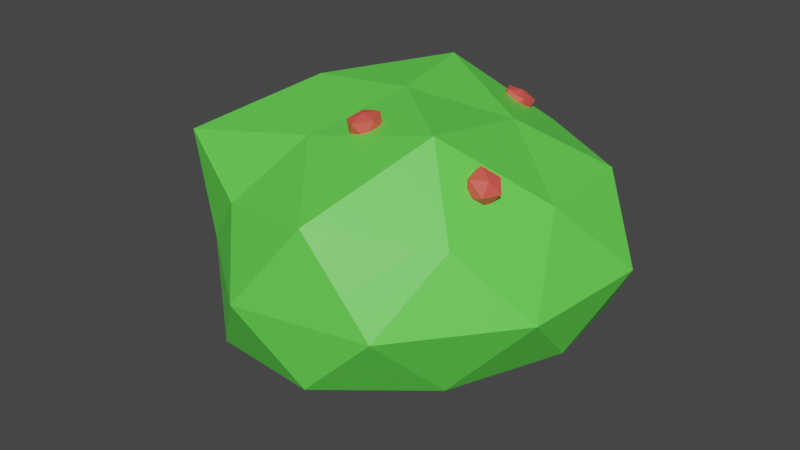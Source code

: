 # Source: Bush.blend  (saved by Blender 2.81.16; exported with 4.5.12 LTS)
import bpy
from mathutils import Matrix  # noqa: F401  (used for matrix-valued properties, if any)

bpy.ops.wm.read_factory_settings(use_empty=True)
scene = bpy.context.scene
scene.name = 'Scene'

# ---- collections
col_collection = bpy.data.collections.new('Collection'); scene.collection.children.link(col_collection)

# ---- materials (node trees are filled in below, after node groups)
mat_bush = bpy.data.materials.new('Bush')
mat_bush.use_transparent_shadow = False
mat_berries = bpy.data.materials.new('Berries')
mat_berries.use_transparent_shadow = False

# ---- material node trees
mat_bush.use_nodes = True; mat_bush.node_tree.nodes.clear()
_N = mat_bush.node_tree.nodes; _L = mat_bush.node_tree.links
n0 = _N.new('ShaderNodeOutputMaterial'); n0.name = 'Material Output'; n0.location = (300, 300)
n1 = _N.new('ShaderNodeBsdfPrincipled'); n1.name = 'Principled BSDF'; n1.location = (10, 300)
n1.distribution = 'GGX'
n1.subsurface_method = 'BURLEY'
n1.inputs[0].default_value = (0.1275, 0.8, 0.07915, 1.0)
n1.inputs[3].default_value = 1.45
n1.inputs[27].default_value = (0.0, 0.0, 0.0, 1.0)
n1.inputs[28].default_value = 1.0
_L.new(n1.outputs[0], n0.inputs[0])
n0.is_active_output = True
mat_berries.use_nodes = True; mat_berries.node_tree.nodes.clear()
_N = mat_berries.node_tree.nodes; _L = mat_berries.node_tree.links
n0 = _N.new('ShaderNodeOutputMaterial'); n0.name = 'Material Output'; n0.location = (300, 300)
n1 = _N.new('ShaderNodeBsdfPrincipled'); n1.name = 'Principled BSDF'; n1.location = (10, 300)
n1.distribution = 'GGX'
n1.subsurface_method = 'BURLEY'
n1.inputs[0].default_value = (0.8, 0.09395, 0.0715, 1.0)
n1.inputs[3].default_value = 1.45
n1.inputs[27].default_value = (0.0, 0.0, 0.0, 1.0)
n1.inputs[28].default_value = 1.0
_L.new(n1.outputs[0], n0.inputs[0])
n0.is_active_output = True

# ---- world
world_world = bpy.data.worlds.new('World'); scene.world = world_world
world_world.use_nodes = True; world_world.node_tree.nodes.clear()
_N = world_world.node_tree.nodes; _L = world_world.node_tree.links
n0 = _N.new('ShaderNodeOutputWorld'); n0.name = 'World Output'; n0.location = (300, 300)
n1 = _N.new('ShaderNodeBackground'); n1.name = 'Background'; n1.location = (10, 300)
n1.inputs[0].default_value = (0.05088, 0.05088, 0.05088, 1.0)
_L.new(n1.outputs[0], n0.inputs[0])
n0.is_active_output = True
world_world.color = (0.05088, 0.05088, 0.05088)
world_world.use_sun_shadow = False
world_world.sun_shadow_jitter_overblur = 0.0

# ---- meshes
me_cube_005 = bpy.data.meshes.new('Cube.005')
me_cube_005.from_pydata([(1.738, -4.137, 1.865), (9.665, 5.014, 32.15), (-21.71, 6.329, 16.35), (-23.67, 4.826, -18.61), (11.99, 5.71, -26.22), (31.89, 5.77, 3.729), (-8.377, 25.0, 26.81), (-30.15, 26.58, -0.1075), (-6.305, 26.7, -28.85), (26.92, 26.18, -14.79), (24.13, 25.86, 20.08), (1.944, 37.2, 1.576), (-14.75, -5.519, 12.38), (5.786, -1.734, 17.02), (-9.176, 3.323, 29.06), (23.32, 4.052, 19.32), (18.55, -2.759, 2.393), (-13.63, -5.943, -10.67), (-26.27, 4.103, 0.4053), (8.222, -3.292, -14.31), (-6.068, 3.055, -27.58), (27.98, 2.689, -14.99), (20.46, 15.95, 31.17), (33.93, 15.88, 14.11), (-16.13, 15.95, 23.5), (-0.2203, 15.81, 35.41), (-31.58, 15.64, -11.05), (-29.65, 16.06, 10.08), (3.536, 16.01, -28.51), (-15.65, 15.91, -25.15), (35.85, 15.81, -6.906), (22.14, 15.97, -23.22), (9.716, 29.03, 31.86), (-25.01, 29.16, 18.78), (-19.39, 27.45, -15.6), (11.57, 27.15, -23.0), (28.63, 27.16, 3.131), (-3.929, 32.82, 15.95), (16.75, 37.54, 14.09), (-15.58, 35.13, 0.861), (-3.253, 36.66, -16.36), (15.04, 33.13, -6.724), (4.215, 33.63, 12.49), (5.739, 34.13, 14.53), (2.818, 33.65, 14.68), (1.7, 33.96, 11.95), (3.929, 34.63, 10.12), (6.425, 34.74, 11.71), (3.76, 36.17, 15.38), (1.634, 36.08, 14.02), (2.135, 36.68, 11.09), (5.056, 37.17, 10.94), (6.174, 36.86, 13.67), (3.659, 37.19, 13.12), (6.75, 28.94, -18.38), (7.474, 30.0, -16.13), (4.885, 30.5, -17.48), (5.137, 29.62, -20.3), (7.881, 28.57, -20.68), (9.326, 28.8, -18.11), (6.656, 32.64, -17.21), (5.426, 32.44, -19.41), (7.17, 31.22, -21.58), (9.759, 30.72, -20.23), (9.507, 31.61, -17.41), (7.895, 32.28, -19.33), (-19.55, 28.02, -7.518), (-17.37, 29.18, -6.719), (-19.82, 28.87, -5.082), (-22.07, 28.22, -6.905), (-21.0, 28.12, -9.669), (-18.1, 28.71, -9.554), (-19.03, 31.45, -5.781), (-21.5, 30.95, -5.879), (-22.44, 30.44, -8.722), (-19.99, 30.74, -10.36), (-17.75, 31.39, -8.536), (-20.26, 31.59, -7.923), (21.5, 29.85, 10.98), (21.15, 31.55, 9.044), (23.32, 29.53, 9.159), (23.53, 28.57, 11.95), (21.49, 29.99, 13.57), (20.02, 31.83, 11.77), (24.03, 32.23, 9.252), (25.29, 30.66, 10.78), (24.26, 30.8, 13.64), (22.09, 32.82, 13.53), (21.88, 33.78, 10.73), (23.92, 32.5, 11.71)], [], [(0, 13, 12), (1, 13, 15), (0, 12, 17), (0, 17, 19), (0, 19, 16), (1, 15, 22), (2, 14, 24), (3, 18, 26), (4, 20, 28), (5, 21, 30), (1, 22, 25), (2, 24, 27), (3, 26, 29), (4, 28, 31), (5, 30, 23), (6, 32, 37), (7, 33, 39), (8, 34, 40), (9, 35, 41), (10, 36, 38), (38, 41, 11), (38, 36, 41), (36, 9, 41), (41, 40, 11), (41, 35, 40), (35, 8, 40), (40, 39, 11), (40, 34, 39), (34, 7, 39), (39, 37, 11), (39, 33, 37), (33, 6, 37), (37, 38, 11), (37, 32, 38), (32, 10, 38), (23, 36, 10), (23, 30, 36), (30, 9, 36), (31, 35, 9), (31, 28, 35), (28, 8, 35), (29, 34, 8), (29, 26, 34), (26, 7, 34), (27, 33, 7), (27, 24, 33), (24, 6, 33), (25, 32, 6), (25, 22, 32), (22, 10, 32), (30, 31, 9), (30, 21, 31), (21, 4, 31), (28, 29, 8), (28, 20, 29), (20, 3, 29), (26, 27, 7), (26, 18, 27), (18, 2, 27), (24, 25, 6), (24, 14, 25), (14, 1, 25), (22, 23, 10), (22, 15, 23), (15, 5, 23), (16, 21, 5), (16, 19, 21), (19, 4, 21), (19, 20, 4), (19, 17, 20), (17, 3, 20), (17, 18, 3), (17, 12, 18), (12, 2, 18), (15, 16, 5), (15, 13, 16), (13, 0, 16), (12, 14, 2), (12, 13, 14), (13, 1, 14), (42, 43, 44), (43, 42, 47), (42, 44, 45), (42, 45, 46), (42, 46, 47), (43, 47, 52), (44, 43, 48), (45, 44, 49), (46, 45, 50), (47, 46, 51), (43, 52, 48), (44, 48, 49), (45, 49, 50), (46, 50, 51), (47, 51, 52), (48, 52, 53), (49, 48, 53), (50, 49, 53), (51, 50, 53), (52, 51, 53), (54, 55, 56), (55, 54, 59), (54, 56, 57), (54, 57, 58), (54, 58, 59), (55, 59, 64), (56, 55, 60), (57, 56, 61), (58, 57, 62), (59, 58, 63), (55, 64, 60), (56, 60, 61), (57, 61, 62), (58, 62, 63), (59, 63, 64), (60, 64, 65), (61, 60, 65), (62, 61, 65), (63, 62, 65), (64, 63, 65), (66, 67, 68), (67, 66, 71), (66, 68, 69), (66, 69, 70), (66, 70, 71), (67, 71, 76), (68, 67, 72), (69, 68, 73), (70, 69, 74), (71, 70, 75), (67, 76, 72), (68, 72, 73), (69, 73, 74), (70, 74, 75), (71, 75, 76), (72, 76, 77), (73, 72, 77), (74, 73, 77), (75, 74, 77), (76, 75, 77), (78, 79, 80), (79, 78, 83), (78, 80, 81), (78, 81, 82), (78, 82, 83), (79, 83, 88), (80, 79, 84), (81, 80, 85), (82, 81, 86), (83, 82, 87), (79, 88, 84), (80, 84, 85), (81, 85, 86), (82, 86, 87), (83, 87, 88), (84, 88, 89), (85, 84, 89), (86, 85, 89), (87, 86, 89), (88, 87, 89)])
me_cube_005.polygons.foreach_set('use_smooth', [True] * 160)
me_cube_005.polygons.foreach_set('material_index', [0, 0, 0, 0, 0, 0, 0, 0, 0, 0, 0, 0, 0, 0, 0, 0, 0, 0, 0, 0, 0, 0, 0, 0, 0, 0, 0, 0, 0, 0, 0, 0, 0, 0, 0, 0, 0, 0, 0, 0, 0, 0, 0, 0, 0, 0, 0, 0, 0, 0, 0, 0, 0, 0, 0, 0, 0, 0, 0, 0, 0, 0, 0, 0, 0, 0, 0, 0, 0, 0, 0, 0, 0, 0, 0, 0, 0, 0, 0, 0, 1, 1, 1, 1, 1, 1, 1, 1, 1, 1, 1, 1, 1, 1, 1, 1, 1, 1, 1, 1, 1, 1, 1, 1, 1, 1, 1, 1, 1, 1, 1, 1, 1, 1, 1, 1, 1, 1, 1, 1, 1, 1, 1, 1, 1, 1, 1, 1, 1, 1, 1, 1, 1, 1, 1, 1, 1, 1, 1, 1, 1, 1, 1, 1, 1, 1, 1, 1, 1, 1, 1, 1, 1, 1, 1, 1, 1, 1, 1, 1])
_k = set([(0, 12), (0, 13), (0, 16), (0, 17), (0, 19), (1, 13), (1, 14), (1, 15), (1, 22), (1, 25), (2, 12), (2, 14), (2, 18), (2, 24), (2, 27), (3, 17), (3, 18), (3, 20), (3, 26), (3, 29), (4, 19), (4, 20), (4, 21), (4, 28), (4, 31), (5, 15), (5, 16), (5, 21), (5, 23), (5, 30), (6, 24), (6, 25), (6, 32), (6, 33), (6, 37), (7, 26), (7, 27), (7, 33), (7, 34), (7, 39), (8, 28), (8, 29), (8, 34), (8, 35), (8, 40), (9, 30), (9, 31), (9, 35), (9, 36), (9, 41), (10, 22), (10, 23), (10, 32), (10, 38), (11, 37), (11, 38), (11, 39), (11, 40), (11, 41), (12, 13), (12, 14), (12, 17), (12, 18), (13, 14), (13, 15), (13, 16), (14, 24), (14, 25), (15, 16), (15, 22), (15, 23), (16, 19), (16, 21), (17, 18), (17, 19), (17, 20), (18, 26), (18, 27), (19, 20), (19, 21), (20, 28), (20, 29), (21, 30), (21, 31), (22, 23), (22, 25), (22, 32), (23, 30), (23, 36), (24, 25), (24, 27), (24, 33), (25, 32), (26, 27), (26, 29), (26, 34), (27, 33), (28, 29), (28, 31), (28, 35), (29, 34), (30, 31), (30, 36), (31, 35), (32, 37), (32, 38), (33, 37), (33, 39), (34, 39), (34, 40), (35, 40), (35, 41), (36, 38), (36, 41), (37, 38), (38, 41), (39, 40), (40, 41), (42, 43), (42, 44), (42, 45), (42, 46), (42, 47), (43, 44), (43, 47), (43, 48), (43, 52), (44, 45), (44, 48), (44, 49), (45, 46), (45, 49), (45, 50), (46, 47), (46, 50), (46, 51), (47, 51), (47, 52), (48, 49), (48, 52), (48, 53), (49, 50), (49, 53), (50, 51), (50, 53), (51, 52), (51, 53), (52, 53), (54, 55), (54, 56), (54, 57), (54, 58), (54, 59), (55, 56), (55, 59), (55, 60), (55, 64), (56, 57), (56, 60), (56, 61), (57, 58), (57, 61), (57, 62), (58, 59), (58, 62), (58, 63), (59, 63), (59, 64), (60, 61), (60, 64), (60, 65), (61, 62), (61, 65), (62, 63), (62, 65), (63, 64), (63, 65), (64, 65), (66, 67), (66, 68), (66, 69), (66, 70), (66, 71), (67, 68), (67, 71), (67, 72), (67, 76), (68, 69), (68, 72), (68, 73), (69, 70), (69, 73), (69, 74), (70, 71), (70, 74), (70, 75), (71, 75), (71, 76), (72, 73), (72, 76), (72, 77), (73, 74), (73, 77), (74, 75), (74, 77), (75, 76), (75, 77), (76, 77), (78, 79), (78, 80), (78, 81), (78, 82), (78, 83), (79, 80), (79, 83), (79, 84), (79, 88), (80, 81), (80, 84), (80, 85), (81, 82), (81, 85), (81, 86), (82, 83), (82, 86), (82, 87), (83, 87), (83, 88), (84, 85), (84, 88), (84, 89), (85, 86), (85, 89), (86, 87), (86, 89), (87, 88), (87, 89), (88, 89)])
me_cube_005.attributes.new('sharp_edge', 'BOOLEAN', 'EDGE').data.foreach_set('value', [ (min(e.vertices), max(e.vertices)) in _k for e in me_cube_005.edges])
_uv = me_cube_005.uv_layers.new(name='UVMap')
_uv.uv.foreach_set('vector', [0.6321, 0.9034, 0.6316, 0.9041, 0.6312, 0.9031, 0.6312, 0.9047, 0.6316, 0.9041, 0.632, 0.9049, 0.6321, 0.9034, 0.6312, 0.9031, 0.6321, 0.9024, 0.6321, 0.9034, 0.6321, 0.9024, 0.6328, 0.9032, 0.6321, 0.9034, 0.6328, 0.9032, 0.6325, 0.9041, 0.6312, 0.9047, 0.632, 0.9049, 0.6315, 0.9051, 0.6309, 0.903, 0.6308, 0.9039, 0.6308, 0.9034, 0.6321, 0.9018, 0.6313, 0.9023, 0.6316, 0.9017, 0.6333, 0.903, 0.6329, 0.9022, 0.6332, 0.9026, 0.6328, 0.9047, 0.6334, 0.904, 0.6333, 0.9045, 0.6312, 0.9047, 0.6315, 0.9051, 0.6308, 0.9044, 0.6309, 0.903, 0.6308, 0.9034, 0.6309, 0.9025, 0.6293, 0.9089, 0.6294, 0.9085, 0.6294, 0.9093, 0.6292, 0.909, 0.6292, 0.9085, 0.6292, 0.9095, 0.6328, 0.9047, 0.6333, 0.9045, 0.6325, 0.9051, 0.6306, 0.9038, 0.6302, 0.9047, 0.6301, 0.9037, 0.6302, 0.9021, 0.6307, 0.9029, 0.6298, 0.9027, 0.6286, 0.9022, 0.6294, 0.9021, 0.6289, 0.9027, 0.6281, 0.9039, 0.6283, 0.9031, 0.6287, 0.9037, 0.6294, 0.9049, 0.6287, 0.9046, 0.6294, 0.9044, 0.6294, 0.9044, 0.6287, 0.9037, 0.6294, 0.9034, 0.6294, 0.9044, 0.6287, 0.9046, 0.6287, 0.9037, 0.6287, 0.9046, 0.6281, 0.9039, 0.6287, 0.9037, 0.6287, 0.9037, 0.6289, 0.9027, 0.6294, 0.9034, 0.6287, 0.9037, 0.6283, 0.9031, 0.6289, 0.9027, 0.6283, 0.9031, 0.6286, 0.9022, 0.6289, 0.9027, 0.6289, 0.9027, 0.6298, 0.9027, 0.6294, 0.9034, 0.6289, 0.9027, 0.6294, 0.9021, 0.6298, 0.9027, 0.6294, 0.9021, 0.6302, 0.9021, 0.6298, 0.9027, 0.6298, 0.9027, 0.6301, 0.9037, 0.6294, 0.9034, 0.6298, 0.9027, 0.6307, 0.9029, 0.6301, 0.9037, 0.6307, 0.9029, 0.6306, 0.9038, 0.6301, 0.9037, 0.6301, 0.9037, 0.6294, 0.9044, 0.6294, 0.9034, 0.6301, 0.9037, 0.6302, 0.9047, 0.6294, 0.9044, 0.6302, 0.9047, 0.6294, 0.9049, 0.6294, 0.9044, 0.6289, 0.9051, 0.6287, 0.9046, 0.6294, 0.9049, 0.6289, 0.9051, 0.6282, 0.9045, 0.6287, 0.9046, 0.6282, 0.9045, 0.6281, 0.9039, 0.6287, 0.9046, 0.628, 0.9035, 0.6283, 0.9031, 0.6281, 0.9039, 0.628, 0.9035, 0.6283, 0.9026, 0.6283, 0.9031, 0.6283, 0.9026, 0.6286, 0.9022, 0.6283, 0.9031, 0.6289, 0.9019, 0.6294, 0.9021, 0.6286, 0.9022, 0.6289, 0.9019, 0.6299, 0.9017, 0.6294, 0.9021, 0.6299, 0.9017, 0.6302, 0.9021, 0.6294, 0.9021, 0.6306, 0.9025, 0.6307, 0.9029, 0.6302, 0.9021, 0.6309, 0.9025, 0.6308, 0.9034, 0.6307, 0.9029, 0.6294, 0.9089, 0.6295, 0.9085, 0.6295, 0.9094, 0.6306, 0.9044, 0.6302, 0.9047, 0.6306, 0.9038, 0.6306, 0.9044, 0.6299, 0.9051, 0.6302, 0.9047, 0.6299, 0.9051, 0.6294, 0.9049, 0.6302, 0.9047, 0.6282, 0.9045, 0.628, 0.9035, 0.6281, 0.9039, 0.6333, 0.9045, 0.6334, 0.904, 0.6335, 0.9035, 0.6334, 0.904, 0.6333, 0.903, 0.6335, 0.9035, 0.6283, 0.9085, 0.6283, 0.9095, 0.6282, 0.909, 0.6285, 0.9095, 0.6285, 0.909, 0.6285, 0.9085, 0.6329, 0.9022, 0.6321, 0.9018, 0.6325, 0.9019, 0.6291, 0.9085, 0.6291, 0.9096, 0.629, 0.9091, 0.6316, 0.9017, 0.6313, 0.9023, 0.6309, 0.9025, 0.6313, 0.9023, 0.6309, 0.903, 0.6309, 0.9025, 0.6307, 0.9034, 0.6306, 0.9044, 0.6306, 0.9038, 0.6292, 0.9094, 0.6291, 0.909, 0.6292, 0.9085, 0.6308, 0.9039, 0.6312, 0.9047, 0.6308, 0.9044, 0.6299, 0.9051, 0.6289, 0.9051, 0.6294, 0.9049, 0.6315, 0.9051, 0.632, 0.9049, 0.6325, 0.9051, 0.632, 0.9049, 0.6328, 0.9047, 0.6325, 0.9051, 0.6325, 0.9041, 0.6334, 0.904, 0.6328, 0.9047, 0.6325, 0.9041, 0.6328, 0.9032, 0.6334, 0.904, 0.6328, 0.9032, 0.6333, 0.903, 0.6334, 0.904, 0.6328, 0.9032, 0.6329, 0.9022, 0.6333, 0.903, 0.6328, 0.9032, 0.6321, 0.9024, 0.6329, 0.9022, 0.6321, 0.9024, 0.6321, 0.9018, 0.6329, 0.9022, 0.6321, 0.9024, 0.6313, 0.9023, 0.6321, 0.9018, 0.6321, 0.9024, 0.6312, 0.9031, 0.6313, 0.9023, 0.6312, 0.9031, 0.6309, 0.903, 0.6313, 0.9023, 0.632, 0.9049, 0.6325, 0.9041, 0.6328, 0.9047, 0.632, 0.9049, 0.6316, 0.9041, 0.6325, 0.9041, 0.6316, 0.9041, 0.6321, 0.9034, 0.6325, 0.9041, 0.6312, 0.9031, 0.6308, 0.9039, 0.6309, 0.903, 0.6312, 0.9031, 0.6316, 0.9041, 0.6308, 0.9039, 0.6316, 0.9041, 0.6312, 0.9047, 0.6308, 0.9039, 0.5024, 0.7374, 0.502, 0.7404, 0.5004, 0.7387, 0.502, 0.7404, 0.5024, 0.7374, 0.5046, 0.7393, 0.4965, 0.7465, 0.4962, 0.7441, 0.4987, 0.7456, 0.499, 0.7417, 0.5011, 0.7426, 0.4987, 0.7441, 0.5024, 0.7374, 0.5046, 0.7368, 0.5046, 0.7393, 0.502, 0.7404, 0.5046, 0.7393, 0.504, 0.7417, 0.5038, 0.7417, 0.5059, 0.7426, 0.5035, 0.7441, 0.4987, 0.7456, 0.4962, 0.7441, 0.4987, 0.7426, 0.4987, 0.7441, 0.5011, 0.7426, 0.5011, 0.7456, 0.5035, 0.7456, 0.5014, 0.7465, 0.5011, 0.7441, 0.5059, 0.7426, 0.5059, 0.7456, 0.5035, 0.7441, 0.4962, 0.7441, 0.4965, 0.7417, 0.4987, 0.7426, 0.4998, 0.7368, 0.5004, 0.7392, 0.4978, 0.7381, 0.4987, 0.7441, 0.5011, 0.7456, 0.499, 0.7465, 0.5035, 0.7456, 0.5011, 0.7441, 0.5035, 0.7426, 0.5035, 0.7441, 0.5059, 0.7456, 0.5038, 0.7465, 0.5004, 0.7392, 0.5004, 0.7417, 0.4982, 0.741, 0.4978, 0.7381, 0.5004, 0.7392, 0.4982, 0.741, 0.4962, 0.7398, 0.4978, 0.7381, 0.4982, 0.741, 0.5035, 0.7426, 0.5011, 0.7441, 0.5014, 0.7417, 0.5024, 0.7374, 0.502, 0.7404, 0.5004, 0.7387, 0.502, 0.7404, 0.5024, 0.7374, 0.5046, 0.7393, 0.4965, 0.7465, 0.4962, 0.7441, 0.4987, 0.7456, 0.499, 0.7417, 0.5011, 0.7426, 0.4987, 0.7441, 0.5024, 0.7374, 0.5046, 0.7368, 0.5046, 0.7393, 0.502, 0.7404, 0.5046, 0.7393, 0.504, 0.7417, 0.5038, 0.7417, 0.5059, 0.7426, 0.5035, 0.7441, 0.4987, 0.7456, 0.4962, 0.7441, 0.4987, 0.7426, 0.4987, 0.7441, 0.5011, 0.7426, 0.5011, 0.7456, 0.5035, 0.7456, 0.5014, 0.7465, 0.5011, 0.7441, 0.5059, 0.7426, 0.5059, 0.7456, 0.5035, 0.7441, 0.4962, 0.7441, 0.4965, 0.7417, 0.4987, 0.7426, 0.4998, 0.7368, 0.5004, 0.7392, 0.4978, 0.7381, 0.4987, 0.7441, 0.5011, 0.7456, 0.499, 0.7465, 0.5035, 0.7456, 0.5011, 0.7441, 0.5035, 0.7426, 0.5035, 0.7441, 0.5059, 0.7456, 0.5038, 0.7465, 0.5004, 0.7392, 0.5004, 0.7417, 0.4982, 0.741, 0.4978, 0.7381, 0.5004, 0.7392, 0.4982, 0.741, 0.4962, 0.7398, 0.4978, 0.7381, 0.4982, 0.741, 0.5035, 0.7426, 0.5011, 0.7441, 0.5014, 0.7417, 0.5024, 0.7374, 0.502, 0.7404, 0.5004, 0.7387, 0.502, 0.7404, 0.5024, 0.7374, 0.5046, 0.7393, 0.4965, 0.7465, 0.4962, 0.7441, 0.4987, 0.7456, 0.499, 0.7417, 0.5011, 0.7426, 0.4987, 0.7441, 0.5024, 0.7374, 0.5046, 0.7368, 0.5046, 0.7393, 0.502, 0.7404, 0.5046, 0.7393, 0.504, 0.7417, 0.5038, 0.7417, 0.5059, 0.7426, 0.5035, 0.7441, 0.4987, 0.7456, 0.4962, 0.7441, 0.4987, 0.7426, 0.4987, 0.7441, 0.5011, 0.7426, 0.5011, 0.7456, 0.5035, 0.7456, 0.5014, 0.7465, 0.5011, 0.7441, 0.5059, 0.7426, 0.5059, 0.7456, 0.5035, 0.7441, 0.4962, 0.7441, 0.4965, 0.7417, 0.4987, 0.7426, 0.4998, 0.7368, 0.5004, 0.7392, 0.4978, 0.7381, 0.4987, 0.7441, 0.5011, 0.7456, 0.499, 0.7465, 0.5035, 0.7456, 0.5011, 0.7441, 0.5035, 0.7426, 0.5035, 0.7441, 0.5059, 0.7456, 0.5038, 0.7465, 0.5004, 0.7392, 0.5004, 0.7417, 0.4982, 0.741, 0.4978, 0.7381, 0.5004, 0.7392, 0.4982, 0.741, 0.4962, 0.7398, 0.4978, 0.7381, 0.4982, 0.741, 0.5035, 0.7426, 0.5011, 0.7441, 0.5014, 0.7417, 0.5024, 0.7374, 0.502, 0.7404, 0.5004, 0.7387, 0.502, 0.7404, 0.5024, 0.7374, 0.5046, 0.7393, 0.4965, 0.7465, 0.4962, 0.7441, 0.4987, 0.7456, 0.499, 0.7417, 0.5011, 0.7426, 0.4987, 0.7441, 0.5024, 0.7374, 0.5046, 0.7368, 0.5046, 0.7393, 0.502, 0.7404, 0.5046, 0.7393, 0.504, 0.7417, 0.5038, 0.7417, 0.5059, 0.7426, 0.5035, 0.7441, 0.4987, 0.7456, 0.4962, 0.7441, 0.4987, 0.7426, 0.4987, 0.7441, 0.5011, 0.7426, 0.5011, 0.7456, 0.5035, 0.7456, 0.5014, 0.7465, 0.5011, 0.7441, 0.5059, 0.7426, 0.5059, 0.7456, 0.5035, 0.7441, 0.4962, 0.7441, 0.4965, 0.7417, 0.4987, 0.7426, 0.4998, 0.7368, 0.5004, 0.7392, 0.4978, 0.7381, 0.4987, 0.7441, 0.5011, 0.7456, 0.499, 0.7465, 0.5035, 0.7456, 0.5011, 0.7441, 0.5035, 0.7426, 0.5035, 0.7441, 0.5059, 0.7456, 0.5038, 0.7465, 0.5004, 0.7392, 0.5004, 0.7417, 0.4982, 0.741, 0.4978, 0.7381, 0.5004, 0.7392, 0.4982, 0.741, 0.4962, 0.7398, 0.4978, 0.7381, 0.4982, 0.741, 0.5035, 0.7426, 0.5011, 0.7441, 0.5014, 0.7417])
me_cube_005.materials.append(mat_bush)
me_cube_005.materials.append(mat_berries)
me_cube_005.use_remesh_fix_poles = True
me_cube_005.use_remesh_preserve_attributes = False
me_cube_005.use_mirror_vertex_groups = False
me_cube_005.update()
me_cube_005.normals_split_custom_set([tuple(v) for v in zip(*[iter([0.1551, -0.9813, 0.1142, 0.1551, -0.9813, 0.1142, 0.1551, -0.9813, 0.1142, 0.2543, -0.9059, 0.3387, 0.2543, -0.9059, 0.3387, 0.2543, -0.9059, 0.3387, 0.09816, -0.9949, 0.02306, 0.09816, -0.9949, 0.02306, 0.09816, -0.9949, 0.02306, 0.1198, -0.9928, -0.003823, 0.1198, -0.9928, -0.003823, 0.1198, -0.9928, -0.003823, 0.08225, -0.9964, -0.01908, 0.08225, -0.9964, -0.01908, 0.08225, -0.9964, -0.01908, 0.5714, -0.5056, 0.6464, 0.5714, -0.5056, 0.6464, 0.5714, -0.5056, 0.6464, -0.72, -0.09358, 0.6877, -0.72, -0.09358, 0.6877, -0.72, -0.09358, 0.6877, -0.8424, -0.5216, -0.1353, -0.8424, -0.5216, -0.1353, -0.8424, -0.5216, -0.1353, 0.095, -0.1411, -0.9854, 0.095, -0.1411, -0.9854, 0.095, -0.1411, -0.9854, 0.8804, -0.4618, -0.1081, 0.8804, -0.4618, -0.1081, 0.8804, -0.4618, -0.1081, 0.2003, -0.1102, 0.9735, 0.2003, -0.1102, 0.9735, 0.2003, -0.1102, 0.9735, -0.7001, -0.1175, 0.7043, -0.7001, -0.1175, 0.7043, -0.7001, -0.1175, 0.7043, -0.6628, 0.03827, -0.7478, -0.6628, 0.03827, -0.7478, -0.6628, 0.03827, -0.7478, 0.2732, 0.01049, -0.9619, 0.2732, 0.01049, -0.9619, 0.2732, 0.01049, -0.9619, 0.955, -0.2831, 0.08832, 0.955, -0.2831, 0.08832, 0.955, -0.2831, 0.08832, -0.3142, 0.827, 0.4663, -0.3142, 0.827, 0.4663, -0.3142, 0.827, 0.4663, -0.5069, 0.8617, 0.02036, -0.5069, 0.8617, 0.02036, -0.5069, 0.8617, 0.02036, -0.45, 0.7487, -0.4868, -0.45, 0.7487, -0.4868, -0.45, 0.7487, -0.4868, 0.2599, 0.8871, -0.3815, 0.2599, 0.8871, -0.3815, 0.2599, 0.8871, -0.3815, 0.7612, 0.5991, 0.2483, 0.7567, 0.6051, 0.2476, 0.7565, 0.6053, 0.2476, 0.1614, 0.9627, -0.2172, 0.1614, 0.9627, -0.2172, 0.1614, 0.9627, -0.2172, 0.5202, 0.8258, -0.2176, 0.5202, 0.8258, -0.2176, 0.5202, 0.8258, -0.2176, 0.4555, 0.8855, -0.09219, 0.4555, 0.8855, -0.09219, 0.4555, 0.8855, -0.09219, 0.238, 0.9663, -0.0981, 0.238, 0.9663, -0.0981, 0.238, 0.9663, -0.0981, 0.3677, 0.8447, -0.389, 0.3677, 0.8447, -0.389, 0.3677, 0.8447, -0.389, 0.1909, 0.7444, -0.6399, 0.1909, 0.7444, -0.6399, 0.1909, 0.7444, -0.6399, -0.1173, 0.9931, 0.004043, -0.1173, 0.9931, 0.004043, -0.1173, 0.9931, 0.004043, -0.4862, 0.8296, -0.2746, -0.4862, 0.8296, -0.2746, -0.4862, 0.8296, -0.2746, -0.4717, 0.8358, -0.2809, -0.4717, 0.8358, -0.2809, -0.4717, 0.8358, -0.2809, -0.1239, 0.962, 0.2432, -0.1235, 0.9621, 0.2429, -0.1234, 0.9622, 0.2429, -0.1239, 0.962, 0.2432, -0.1328, 0.9592, 0.2497, -0.1235, 0.9621, 0.2429, -0.06685, 0.8227, 0.5645, -0.06685, 0.8227, 0.5645, -0.06685, 0.8227, 0.5645, -0.1997, 0.9571, 0.2101, -0.1997, 0.9571, 0.2101, -0.1997, 0.9571, 0.2101, -0.1755, 0.9132, 0.3678, -0.1755, 0.9132, 0.3678, -0.1755, 0.9132, 0.3678, 0.5695, 0.6306, 0.5273, 0.5695, 0.6306, 0.5273, 0.5695, 0.6306, 0.5273, 0.7614, 0.5988, 0.2484, 0.7567, 0.6051, 0.2476, 0.7612, 0.5991, 0.2483, 0.8711, 0.4848, 0.07816, 0.8711, 0.4848, 0.07816, 0.8711, 0.4848, 0.07816, 0.7926, 0.6, -0.1087, 0.7926, 0.6, -0.1087, 0.7926, 0.6, -0.1087, 0.4453, 0.4369, -0.7816, 0.4453, 0.4369, -0.7816, 0.4453, 0.4369, -0.7816, 0.2637, 0.2681, -0.9266, 0.2637, 0.2681, -0.9266, 0.2637, 0.2681, -0.9266, 0.2963, 0.2431, -0.9236, 0.2963, 0.2431, -0.9236, 0.2963, 0.2431, -0.9236, -0.659, 0.3411, -0.6703, -0.659, 0.3411, -0.6703, -0.659, 0.3411, -0.6703, -0.6189, 0.3719, -0.6918, -0.6189, 0.3719, -0.6918, -0.6189, 0.3719, -0.6918, -0.7012, 0.5478, -0.4564, -0.7012, 0.5478, -0.4564, -0.7012, 0.5478, -0.4564, -0.9547, 0.1821, 0.2352, -0.9547, 0.1821, 0.2352, -0.9547, 0.1821, 0.2352, -0.6889, -0.2156, 0.6921, -0.6889, -0.2156, 0.6921, -0.6889, -0.2156, 0.6921, -0.4272, 0.03562, 0.9034, -0.4272, 0.03562, 0.9034, -0.4272, 0.03562, 0.9034, -0.3328, 0.4696, 0.8177, -0.3328, 0.4696, 0.8177, -0.3328, 0.4696, 0.8177, 0.1988, 0.1121, 0.9736, 0.1988, 0.1121, 0.9736, 0.1988, 0.1121, 0.9736, 0.6173, 0.474, 0.6279, 0.6173, 0.474, 0.6279, 0.6173, 0.474, 0.6279, 0.7553, 0.169, -0.6332, 0.7553, 0.169, -0.6332, 0.7553, 0.169, -0.6332, 0.7637, -0.06253, -0.6426, 0.7637, -0.06253, -0.6426, 0.7637, -0.06253, -0.6426, 0.5173, -0.2749, -0.8104, 0.5173, -0.2749, -0.8104, 0.5173, -0.2749, -0.8104, -0.1684, -0.1861, -0.968, -0.1684, -0.1861, -0.968, -0.1684, -0.1861, -0.968, -0.1723, 0.05722, -0.9834, -0.1723, 0.05722, -0.9834, -0.1723, 0.05722, -0.9834, -0.4608, -0.1793, -0.8692, -0.4608, -0.1793, -0.8692, -0.4608, -0.1793, -0.8692, -0.9952, 0.0396, 0.08998, -0.9952, 0.0396, 0.08998, -0.9952, 0.0396, 0.08998, -0.9363, -0.339, 0.09212, -0.9363, -0.339, 0.09212, -0.9363, -0.339, 0.09212, -0.8247, -0.4778, 0.3027, -0.8247, -0.4778, 0.3027, -0.8247, -0.4778, 0.3027, -0.5842, 0.2141, 0.7829, -0.5842, 0.2141, 0.7829, -0.5842, 0.2141, 0.7829, -0.599, 0.02284, 0.8004, -0.599, 0.02284, 0.8004, -0.599, 0.02284, 0.8004, -0.1159, -0.3827, 0.9166, -0.1159, -0.3827, 0.9166, -0.1159, -0.3827, 0.9166, 0.7292, 0.3723, 0.5741, 0.7292, 0.3723, 0.5741, 0.7292, 0.3723, 0.5741, 0.7203, -0.3944, 0.5706, 0.7203, -0.3944, 0.5706, 0.7203, -0.3944, 0.5706, 0.7675, -0.528, 0.3636, 0.7675, -0.528, 0.3636, 0.7675, -0.528, 0.3636, 0.5364, -0.8435, 0.02665, 0.5364, -0.8435, 0.02665, 0.5364, -0.8435, 0.02665, 0.2822, -0.9485, -0.1442, 0.2822, -0.9485, -0.1442, 0.2822, -0.9485, -0.1442, 0.2268, -0.81, -0.5408, 0.2268, -0.81, -0.5408, 0.2268, -0.81, -0.5408, 0.1616, -0.811, -0.5622, 0.1616, -0.811, -0.5622, 0.1616, -0.811, -0.5622, 0.0313, -0.8881, -0.4587, 0.0313, -0.8881, -0.4587, 0.0313, -0.8881, -0.4587, -0.3598, -0.7473, -0.5587, -0.3598, -0.7473, -0.5587, -0.3598, -0.7473, -0.5587, -0.6802, -0.723, -0.1208, -0.6802, -0.723, -0.1208, -0.6802, -0.723, -0.1208, -0.6307, -0.7758, -0.0163, -0.6307, -0.7758, -0.0163, -0.6307, -0.7758, -0.0163, -0.7753, -0.5561, 0.2995, -0.7753, -0.5561, 0.2995, -0.7753, -0.5561, 0.2995, 0.5149, -0.8357, 0.1909, 0.5149, -0.8357, 0.1909, 0.5149, -0.8357, 0.1909, 0.2642, -0.9183, 0.2949, 0.2642, -0.9183, 0.2949, 0.2642, -0.9183, 0.2949, 0.07667, -0.9877, 0.1361, 0.07667, -0.9877, 0.1361, 0.07667, -0.9877, 0.1361, -0.6537, -0.5563, 0.513, -0.6537, -0.5563, 0.513, -0.6537, -0.5563, 0.513, 0.06221, -0.8903, 0.4511, 0.06221, -0.8903, 0.4511, 0.06221, -0.8903, 0.4511, 0.01586, -0.9147, 0.4037, 0.01586, -0.9147, 0.4037, 0.01586, -0.9147, 0.4037, 0.1676, -0.9789, 0.1167, 0.1676, -0.9789, 0.1167, 0.1676, -0.9789, 0.1167, 0.4214, -0.9022, -0.09199, 0.4214, -0.9022, -0.09199, 0.4214, -0.9022, -0.09199, -0.1166, -0.9911, -0.06477, -0.1166, -0.9911, -0.06477, -0.1166, -0.9911, -0.06477, -0.03845, -0.9218, -0.3856, -0.03845, -0.9218, -0.3856, -0.03845, -0.9218, -0.3856, 0.294, -0.8669, -0.4025, 0.294, -0.8669, -0.4025, 0.294, -0.8669, -0.4025, 0.9721, -0.08611, 0.2182, 0.9721, -0.08611, 0.2182, 0.9721, -0.08611, 0.2182, 0.09759, -0.3003, 0.9489, 0.09759, -0.3003, 0.9489, 0.09759, -0.3003, 0.9489, -0.8824, -0.3421, 0.3231, -0.8824, -0.3421, 0.3231, -0.8824, -0.3421, 0.3231, -0.5996, -0.1532, -0.7855, -0.5996, -0.1532, -0.7855, -0.5996, -0.1532, -0.7855, 0.5369, 0.03447, -0.843, 0.5369, 0.03447, -0.843, 0.5369, 0.03447, -0.843, 0.5364, 0.176, 0.8254, 0.5364, 0.176, 0.8254, 0.5364, 0.176, 0.8254, -0.5369, -0.03446, 0.843, -0.5369, -0.03446, 0.843, -0.5369, -0.03446, 0.843, -0.9832, 0.1111, -0.145, -0.9832, 0.1111, -0.145, -0.9832, 0.1111, -0.145, -0.1047, 0.3483, -0.9315, -0.1047, 0.3483, -0.9315, -0.1047, 0.3483, -0.9315, 0.8667, 0.3898, -0.3112, 0.8667, 0.3898, -0.3112, 0.8667, 0.3898, -0.3112, 0.03232, 0.9123, 0.4083, 0.03232, 0.9123, 0.4083, 0.03232, 0.9123, 0.4083, -0.294, 0.8669, 0.4025, -0.294, 0.8669, 0.4025, -0.294, 0.8669, 0.4025, -0.4387, 0.8922, 0.1074, -0.4387, 0.8922, 0.1074, -0.4387, 0.8922, 0.1074, -0.1676, 0.9789, -0.1167, -0.1676, 0.9789, -0.1167, -0.1676, 0.9789, -0.1167, 0.1166, 0.9911, 0.06477, 0.1166, 0.9911, 0.06477, 0.1166, 0.9911, 0.06477, -0.4069, -0.7693, 0.4925, -0.4069, -0.7693, 0.4925, -0.4069, -0.7693, 0.4925, -0.09445, -0.8889, 0.4483, -0.09445, -0.8889, 0.4483, -0.09445, -0.8889, 0.4483, -0.5713, -0.7962, 0.1991, -0.5713, -0.7962, 0.1991, -0.5713, -0.7962, 0.1991, -0.3605, -0.9324, -0.02642, -0.3605, -0.9324, -0.02642, -0.3605, -0.9324, -0.02642, -0.06579, -0.9896, 0.1276, -0.06579, -0.9896, 0.1276, -0.06579, -0.9896, 0.1276, 0.6411, -0.2235, 0.7342, 0.6411, -0.2235, 0.7342, 0.6411, -0.2235, 0.7342, -0.414, 0.2348, 0.8795, -0.414, 0.2348, 0.8795, -0.414, 0.2348, 0.8795, -0.981, 0.142, -0.1323, -0.981, 0.142, -0.1323, -0.981, 0.142, -0.1323, -0.2682, -0.3723, -0.8885, -0.2682, -0.3723, -0.8885, -0.2682, -0.3723, -0.8885, 0.7391, -0.568, -0.3621, 0.7391, -0.568, -0.3621, 0.7391, -0.568, -0.3621, 0.2159, 0.4292, 0.877, 0.2159, 0.4292, 0.877, 0.2159, 0.4292, 0.877, -0.7391, 0.568, 0.3621, -0.7391, 0.568, 0.3621, -0.7391, 0.568, 0.3621, -0.6633, 0.2853, -0.6919, -0.6633, 0.2853, -0.6919, -0.6633, 0.2853, -0.6919, 0.4267, -0.1851, -0.8853, 0.4267, -0.1851, -0.8853, 0.4267, -0.1851, -0.8853, 0.9887, -0.09315, 0.1176, 0.9887, -0.09315, 0.1176, 0.9887, -0.09315, 0.1176, 0.3428, 0.9384, 0.04346, 0.3428, 0.9384, 0.04346, 0.3428, 0.9384, 0.04346, 0.06579, 0.9896, -0.1276, 0.06579, 0.9896, -0.1276, 0.06579, 0.9896, -0.1276, 0.07023, 0.8938, -0.4429, 0.07023, 0.8938, -0.4429, 0.07023, 0.8938, -0.4429, 0.4069, 0.7693, -0.4926, 0.4069, 0.7693, -0.4926, 0.4069, 0.7693, -0.4926, 0.5713, 0.7962, -0.1991, 0.5713, 0.7962, -0.1991, 0.5713, 0.7962, -0.1991, 0.3369, -0.8768, 0.3432, 0.3369, -0.8768, 0.3432, 0.3369, -0.8768, 0.3432, 0.4582, -0.8884, 0.02854, 0.4582, -0.8884, 0.02854, 0.4582, -0.8884, 0.02854, 0.006502, -0.9439, 0.3301, 0.006502, -0.9439, 0.3301, 0.006502, -0.9439, 0.3301, -0.07637, -0.9971, 0.007312, -0.07637, -0.9971, 0.007312, -0.07637, -0.9971, 0.007312, 0.2028, -0.9627, -0.179, 0.2028, -0.9627, -0.179, 0.2028, -0.9627, -0.179, 0.9694, -0.03378, -0.2433, 0.9694, -0.03378, -0.2433, 0.9694, -0.03378, -0.2433, 0.5494, 0.05718, 0.8336, 0.5494, 0.05718, 0.8336, 0.5494, 0.05718, 0.8336, -0.5899, -0.1744, 0.7884, -0.5899, -0.1744, 0.7884, -0.5899, -0.1744, 0.7884, -0.8579, -0.4052, -0.3159, -0.8579, -0.4052, -0.3159, -0.8579, -0.4052, -0.3159, 0.09634, -0.2878, -0.9528, 0.09634, -0.2878, -0.9528, 0.09634, -0.2878, -0.9528, 0.8165, 0.4428, 0.3704, 0.8165, 0.4428, 0.3704, 0.8165, 0.4428, 0.3704, -0.09634, 0.2878, 0.9528, -0.09634, 0.2878, 0.9528, -0.09634, 0.2878, 0.9528, -0.9502, 0.08368, 0.3003, -0.9502, 0.08368, 0.3003, -0.9502, 0.08368, 0.3003, -0.5547, -0.00589, -0.8321, -0.5547, -0.00589, -0.8321, -0.5547, -0.00589, -0.8321, 0.5746, 0.2237, -0.7872, 0.5746, 0.2237, -0.7872, 0.5746, 0.2237, -0.7872, 0.08232, 0.9965, 0.01728, 0.08232, 0.9965, 0.01728, 0.08232, 0.9965, 0.01728, -0.2028, 0.9627, 0.179, -0.2028, 0.9627, 0.179, -0.2028, 0.9627, 0.179, -0.4653, 0.8851, -0.004459, -0.4653, 0.8851, -0.004459, -0.4653, 0.8851, -0.004459, -0.3369, 0.8768, -0.3432, -0.3369, 0.8768, -0.3432, -0.3369, 0.8768, -0.3432, -0.006501, 0.9439, -0.3301, -0.006501, 0.9439, -0.3301, -0.006501, 0.9439, -0.3301, -0.5857, -0.6584, -0.4728, -0.5857, -0.6584, -0.4728, -0.5857, -0.6584, -0.4728, -0.8182, -0.4968, -0.2892, -0.8182, -0.4968, -0.2892, -0.8182, -0.4968, -0.2892, -0.4183, -0.8679, -0.268, -0.4183, -0.8679, -0.268, -0.4183, -0.8679, -0.268, -0.5474, -0.8358, 0.04213, -0.5474, -0.8358, 0.04213, -0.5474, -0.8358, 0.04213, -0.7945, -0.6065, 0.02901, -0.7945, -0.6065, 0.02901, -0.7945, -0.6065, 0.02901, -0.7617, 0.5305, -0.3719, -0.7617, 0.5305, -0.3719, -0.7617, 0.5305, -0.3719, 0.06804, 0.01628, -0.9975, 0.06804, 0.01628, -0.9975, 0.06804, 0.01628, -0.9975, 0.6453, -0.7062, -0.2914, 0.6453, -0.7062, -0.2914, 0.6453, -0.7062, -0.2914, 0.1641, -0.6281, 0.7606, 0.1641, -0.6281, 0.7606, 0.1641, -0.6281, 0.7606, -0.6808, 0.1557, 0.7158, -0.6808, 0.1557, 0.7158, -0.6808, 0.1557, 0.7158, -0.08915, 0.6186, -0.7806, -0.08915, 0.6186, -0.7806, -0.08915, 0.6186, -0.7806, 0.6808, -0.1557, -0.7158, 0.6808, -0.1557, -0.7158, 0.6808, -0.1557, -0.7158, 0.806, -0.5016, 0.3143, 0.806, -0.5016, 0.3143, 0.806, -0.5016, 0.3143, -0.03303, 0.02156, 0.9992, -0.03303, 0.02156, 0.9992, -0.03303, 0.02156, 0.9992, -0.6052, 0.7377, 0.2993, -0.6052, 0.7377, 0.2993, -0.6052, 0.7377, 0.2993, 0.5547, 0.8295, -0.06553, 0.5547, 0.8295, -0.06553, 0.5547, 0.8295, -0.06553, 0.7945, 0.6065, -0.02901, 0.7945, 0.6065, -0.02901, 0.7945, 0.6065, -0.02901, 0.8321, 0.4822, 0.2739, 0.8321, 0.4822, 0.2739, 0.8321, 0.4822, 0.2739, 0.5857, 0.6584, 0.4728, 0.5857, 0.6584, 0.4728, 0.5857, 0.6584, 0.4728, 0.4183, 0.8679, 0.268, 0.4183, 0.8679, 0.268, 0.4183, 0.8679, 0.268])] * 3)])

# ---- objects
ob_bush_6 = bpy.data.objects.new('Bush 6', me_cube_005)

# ---- transforms, parenting, visibility, modifiers, constraints
ob_bush_6.location = (1.863e-09, 0.0, 2.98e-08)
ob_bush_6.rotation_euler = (1.571, -0.0, 0.0)
ob_bush_6.scale = (0.01, 0.01, 0.01)
ob_bush_6.color = (0.8, 0.8, 0.8, 1.0)
ob_bush_6.lineart.crease_threshold = 0.0

# ---- collection membership
col_collection.objects.link(ob_bush_6)

# ---- scene / render settings (as saved in the file)
scene.frame_start = 1; scene.frame_end = 250; scene.frame_set(1)
scene.render.engine = 'BLENDER_EEVEE_NEXT'
scene.cycles.use_denoising = False
scene.cycles.samples = 128
scene.cycles.sampling_pattern = 'TABULATED_SOBOL'
scene.cycles.use_adaptive_sampling = False
scene.cycles.use_light_tree = False
scene.view_settings.view_transform = 'Filmic'
bpy.context.view_layer.update()

# ---- added for rendering (the .blend has no active camera and no usable light): camera, sun
cam_auto = bpy.data.cameras.new('AutoCamera')
cam_auto.lens = 50.0
cam_auto.sensor_width = 36.0
cam_auto.clip_end = 1000.0
ob_auto_camera = bpy.data.objects.new('AutoCamera', cam_auto)
scene.collection.objects.link(ob_auto_camera)
ob_auto_camera.location = (0.972439, -1.17408, 0.918834)
ob_auto_camera.rotation_euler = (1.09748, -7.21219e-08, 0.694738)
scene.camera = ob_auto_camera
light_auto_sun = bpy.data.lights.new('AutoSun', 'SUN')
light_auto_sun.energy = 3.0
light_auto_sun.angle = 0.0523599
ob_auto_sun = bpy.data.objects.new('AutoSun', light_auto_sun)
scene.collection.objects.link(ob_auto_sun)
ob_auto_sun.rotation_euler = (0.872665, 0.174533, 0.523599)
bpy.context.view_layer.update()
